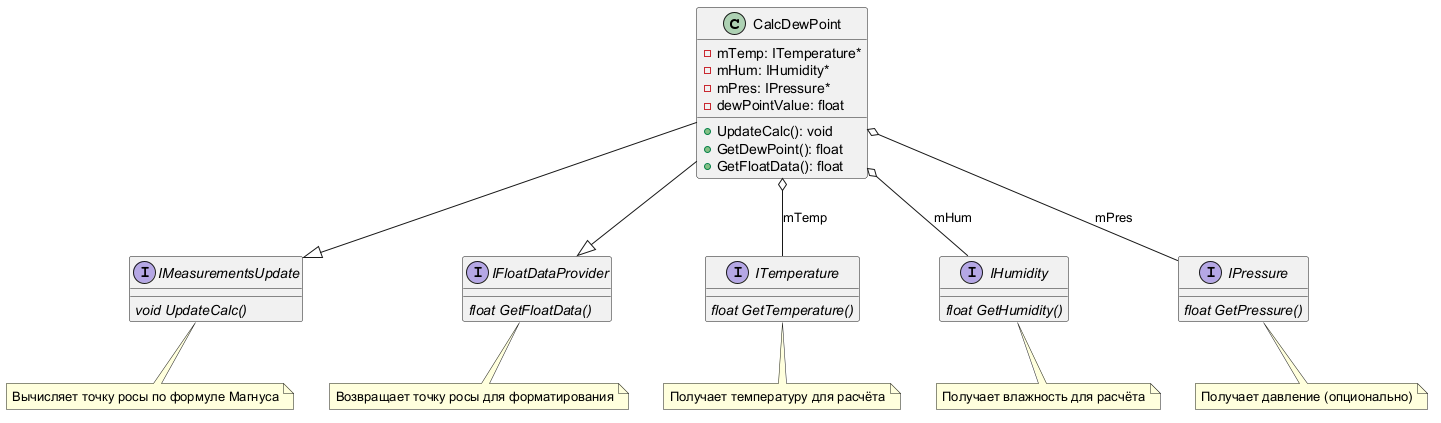

The diagram above was rendered by PlantUML. Its source (embedded in the PNG):
@startuml
class CalcDewPoint
{
    - mTemp: ITemperature*
    - mHum: IHumidity*
    - mPres: IPressure*
    - dewPointValue: float
    + UpdateCalc(): void
    + GetDewPoint(): float
    + GetFloatData(): float
}

interface IMeasurementsUpdate
{
    {abstract} void UpdateCalc()
}

interface IFloatDataProvider
{
    {abstract} float GetFloatData()
}

interface ITemperature
{
    {abstract} float GetTemperature()
}

interface IHumidity
{
    {abstract} float GetHumidity()
}

interface IPressure
{
    {abstract} float GetPressure()
}

CalcDewPoint --|> IMeasurementsUpdate
CalcDewPoint --|> IFloatDataProvider
CalcDewPoint o-- ITemperature : mTemp
CalcDewPoint o-- IHumidity : mHum
CalcDewPoint o-- IPressure : mPres

note bottom of IMeasurementsUpdate
  Вычисляет точку росы по формуле Магнуса
end note

note bottom of IFloatDataProvider
  Возвращает точку росы для форматирования
end note

note bottom of ITemperature
  Получает температуру для расчёта
end note

note bottom of IHumidity
  Получает влажность для расчёта
end note

note bottom of IPressure
  Получает давление (опционально)
end note
@enduml